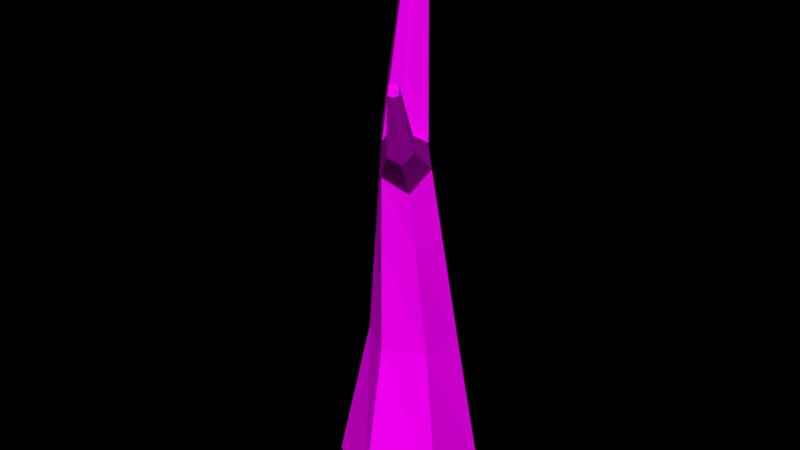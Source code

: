 # Source: Tree_Winter_2_.blend  (saved by Blender 2.79.0; exported with 4.5.12 LTS)
import bpy
from mathutils import Matrix  # noqa: F401  (used for matrix-valued properties, if any)

bpy.ops.wm.read_factory_settings(use_empty=True)
scene = bpy.context.scene
scene.name = 'Scene'

# ---- collections
col_collection_1 = bpy.data.collections.new('Collection 1'); scene.collection.children.link(col_collection_1)

# ---- images (referenced by path relative to the original .blend; pixels are not part of the script)
import os
ASSET_DIR = os.environ.get("B2B_ASSET_DIR", "")  # directory of the original .blend (textures are referenced by path, not embedded)
HERE = os.path.dirname(os.path.abspath(__file__))  # packed textures are extracted next to this script under _unpacked/

def load_image(name, relpath, width, height, colorspace="sRGB"):
    """Load a texture the original file referenced (path relative to the .blend, or extracted next to this script)."""
    p = next((c for c in (os.path.join(HERE, relpath), os.path.join(ASSET_DIR, relpath)) if relpath and os.path.exists(c)), "")
    if p:
        img = bpy.data.images.load(p, check_existing=True)
        img.name = name
    else:  # same state as the original file: an image datablock whose file is absent (Cycles renders it pink)
        img = bpy.data.images.new(name, width, height)
        img.source = "FILE"
        img.filepath = "//" + (relpath or name)
    img.colorspace_settings.name = colorspace
    return img
img_colors_png_030 = load_image('colors.png.030', 'Textures/colors.png', 1024, 1024, 'sRGB')

# ---- materials (node trees are filled in below, after node groups)
mat_tree_007 = bpy.data.materials.new('Tree.007')
mat_tree_007.alpha_threshold = 0.0
mat_tree_007.roughness = 0.5

# ---- material node trees
mat_tree_007.use_nodes = True; mat_tree_007.node_tree.nodes.clear()
_N = mat_tree_007.node_tree.nodes; _L = mat_tree_007.node_tree.links
n0 = _N.new('ShaderNodeOutputMaterial'); n0.name = 'Material Output'; n0.location = (300, 300)
n1 = _N.new('ShaderNodeBsdfDiffuse'); n1.name = 'Diffuse BSDF'; n1.location = (10, 300)
n2 = _N.new('ShaderNodeTexImage'); n2.name = 'Image Texture'; n2.location = (-218, 308)
n2.width = 140
n2.image = img_colors_png_030
_L.new(n1.outputs[0], n0.inputs[0])
_L.new(n2.outputs[0], n1.inputs[0])
n0.is_active_output = True

# ---- world
world_world = bpy.data.worlds.new('World'); scene.world = world_world
world_world.color = (0.0, 0.0, 0.0)
world_world.use_sun_shadow = False
world_world.sun_shadow_jitter_overblur = 0.0
world_world.cycles.sampling_method = 'MANUAL'

# ---- meshes
me_circle_1216 = bpy.data.meshes.new('Circle.1216')
me_circle_1216.from_pydata([(0.0, 1.0, 0.0), (-0.866, 0.5, 0.0), (-0.866, -0.5, 0.0), (8.941e-08, -1.0, 0.0), (0.866, -0.5, 0.0), (0.866, 0.5, 0.0), (0.06389, 0.5272, 2.06), (-0.5044, 0.2729, 2.065), (-0.5683, -0.3463, 2.077), (-0.06389, -0.7112, 2.084), (0.5044, -0.4569, 2.079), (0.5683, 0.1623, 2.067), (0.1272, 0.4156, 4.991), (-0.1838, 0.3781, 5.196), (-0.336, 0.05687, 4.978), (-0.1315, -0.1627, 5.272), (0.1838, -0.1328, 5.268), (0.3153, 0.1526, 5.228), (0.1319, -0.215, 7.938), (0.02844, -0.2387, 7.948), (-0.005007, -0.3385, 7.932), (0.06497, -0.4147, 7.906), (0.1684, -0.3911, 7.897), (0.2018, -0.2912, 7.913), (0.4418, 0.1574, 3.647), (0.0977, 0.4676, 3.626), (-0.0977, -0.4369, 3.678), (0.3441, -0.2948, 3.673), (-0.3441, 0.3255, 3.63), (-0.4418, -0.1268, 3.656), (0.3786, 0.155, 4.437), (-0.1146, -0.2998, 4.475), (-0.264, 0.3518, 4.413), (0.1181, 0.4316, 4.571), (0.264, -0.2138, 4.471), (-0.3605, 0.0143, 4.671), (0.3469, 0.1538, 4.832), (-0.1231, -0.2312, 4.874), (-0.7352, 0.892, 5.449), (0.1231, 0.4229, 4.8), (0.2239, -0.1733, 4.869), (-0.3469, 0.03788, 4.841), (-1.053, 1.739, 6.391), (-1.096, 1.701, 6.434), (-1.149, 1.683, 6.376), (-1.162, 1.799, 6.339), (-1.081, 1.797, 6.342), (-1.175, 1.717, 6.335), (-1.129, 1.75, 6.386), (-1.066, 1.765, 6.368), (-1.161, 1.698, 6.358), (-0.7445, 0.8893, 5.381), (-0.49, 1.075, 5.461), (-0.6465, 1.043, 5.569), (-0.5049, 1.104, 5.253), (-0.7077, 1.069, 5.181), (-0.4968, 1.088, 5.366), (-0.7561, 0.886, 5.295), (0.1272, 0.4156, 4.991), (-0.1838, 0.3781, 5.196), (-0.336, 0.05687, 4.978), (-0.7352, 0.892, 5.449), (-1.053, 1.739, 6.391), (-1.096, 1.701, 6.434), (-1.149, 1.683, 6.376), (-0.49, 1.075, 5.461), (-0.6465, 1.043, 5.569), (-0.1838, 0.3781, 5.256), (0.1272, 0.4156, 5.051), (-0.336, 0.05687, 5.038), (-0.7352, 0.892, 5.509), (-0.49, 1.075, 5.521), (-0.6465, 1.043, 5.629), (-1.096, 1.701, 6.493), (-1.053, 1.739, 6.451), (-1.149, 1.683, 6.436)], [], [(1, 0, 6, 7), (0, 5, 11, 6), (4, 3, 9, 10), (2, 1, 7, 8), (5, 4, 10, 11), (3, 2, 8, 9), (39, 36, 17, 12), (40, 37, 15, 16), (56, 52, 42, 49), (36, 40, 16, 17), (37, 41, 14, 15), (55, 54, 46, 45), (17, 16, 22, 23), (15, 14, 20, 21), (13, 12, 18, 19), (12, 17, 23, 18), (16, 15, 21, 22), (14, 13, 19, 20), (7, 6, 25, 28), (9, 8, 29, 26), (11, 10, 27, 24), (8, 7, 28, 29), (10, 9, 26, 27), (6, 11, 24, 25), (28, 25, 33, 32), (26, 29, 35, 31), (24, 27, 34, 30), (29, 28, 32, 35), (27, 26, 31, 34), (25, 24, 30, 33), (38, 51, 50, 44), (31, 35, 41, 37), (30, 34, 40, 36), (52, 53, 43, 42), (34, 31, 37, 40), (33, 30, 36, 39), (50, 48, 43, 44), (48, 49, 42, 43), (45, 46, 49, 48), (47, 45, 48, 50), (57, 55, 45, 47), (53, 38, 44, 43), (51, 57, 47, 50), (54, 56, 49, 46), (33, 39, 56, 54), (41, 35, 57, 51), (13, 14, 38, 53), (35, 32, 55, 57), (12, 13, 53, 52), (14, 41, 51, 38), (32, 33, 54, 55), (39, 12, 52, 56), (65, 62, 63, 66), (66, 63, 64, 61), (59, 66, 61, 60), (58, 65, 66, 59), (71, 72, 73, 74), (72, 70, 75, 73), (67, 69, 70, 72), (68, 67, 72, 71), (61, 64, 75, 70), (63, 62, 74, 73), (65, 58, 68, 71), (59, 60, 69, 67), (62, 65, 71, 74), (64, 63, 73, 75), (60, 61, 70, 69), (58, 59, 67, 68)])
_uv = me_circle_1216.uv_layers.new(name='UVMap')
_uv.uv.foreach_set('vector', [0.02395, 0.9283, 0.03191, 0.9283, 0.03081, 0.9445, 0.0258, 0.9445, 0.07534, 0.9767, 0.06767, 0.9774, 0.06604, 0.9612, 0.07094, 0.9608, 0.04828, 0.9157, 0.05602, 0.916, 0.05477, 0.9324, 0.04984, 0.9321, 0.04073, 0.9775, 0.03307, 0.9753, 0.0367, 0.9649, 0.0416, 0.9659, 0.06767, 0.9774, 0.06177, 0.9775, 0.06272, 0.9611, 0.06604, 0.9612, 0.05602, 0.916, 0.06177, 0.9169, 0.05798, 0.9328, 0.05477, 0.9324, 0.06832, 0.9396, 0.0655, 0.9396, 0.06542, 0.9365, 0.06814, 0.9381, 0.0499, 0.954, 0.05271, 0.9543, 0.05242, 0.9574, 0.0499, 0.9571, 0.07528, 0.9347, 0.07511, 0.934, 0.08152, 0.9262, 0.08176, 0.9264, 0.04831, 0.9538, 0.0499, 0.954, 0.0499, 0.9571, 0.04834, 0.9569, 0.04337, 0.9507, 0.04174, 0.9493, 0.04175, 0.9485, 0.04338, 0.9481, 0.02629, 0.9683, 0.02791, 0.9689, 0.0255, 0.9768, 0.0249, 0.9767, 0.04834, 0.9569, 0.0499, 0.9571, 0.04906, 0.9774, 0.04859, 0.9775, 0.04338, 0.9481, 0.04175, 0.9485, 0.04788, 0.9329, 0.04828, 0.9335, 0.02395, 0.9577, 0.02163, 0.9594, 0.02163, 0.9361, 0.02247, 0.9359, 0.06814, 0.9381, 0.06542, 0.9365, 0.06177, 0.9156, 0.06259, 0.9154, 0.0499, 0.9571, 0.05242, 0.9574, 0.04991, 0.9775, 0.04906, 0.9774, 0.04175, 0.9485, 0.03925, 0.9471, 0.04707, 0.9327, 0.04788, 0.9329, 0.0258, 0.9445, 0.03081, 0.9445, 0.03074, 0.9567, 0.02701, 0.9567, 0.05477, 0.9324, 0.05798, 0.9328, 0.05567, 0.9451, 0.05359, 0.9449, 0.06604, 0.9612, 0.06272, 0.9611, 0.06357, 0.9486, 0.06573, 0.9488, 0.0416, 0.9659, 0.0367, 0.9649, 0.03797, 0.956, 0.04168, 0.9564, 0.04984, 0.9321, 0.05477, 0.9324, 0.05359, 0.9449, 0.04987, 0.9446, 0.07094, 0.9608, 0.06604, 0.9612, 0.06573, 0.9488, 0.06945, 0.9487, 0.02701, 0.9567, 0.03074, 0.9567, 0.03069, 0.9641, 0.02761, 0.9628, 0.05359, 0.9449, 0.05567, 0.9451, 0.05419, 0.953, 0.05301, 0.9511, 0.06573, 0.9488, 0.06357, 0.9486, 0.064, 0.9424, 0.06557, 0.9427, 0.04168, 0.9564, 0.03797, 0.956, 0.03861, 0.9515, 0.04173, 0.9503, 0.04987, 0.9446, 0.05359, 0.9449, 0.05301, 0.9511, 0.04989, 0.9509, 0.06945, 0.9487, 0.06573, 0.9488, 0.06557, 0.9427, 0.06854, 0.9414, 0.03681, 0.942, 0.03676, 0.9424, 0.03271, 0.9328, 0.03282, 0.9328, 0.04336, 0.9533, 0.04173, 0.9503, 0.04174, 0.9493, 0.04337, 0.9507, 0.04828, 0.9507, 0.04989, 0.9509, 0.0499, 0.954, 0.04831, 0.9538, 0.04399, 0.9288, 0.04306, 0.9275, 0.04334, 0.92, 0.04362, 0.9204, 0.04989, 0.9509, 0.05301, 0.9511, 0.05271, 0.9543, 0.0499, 0.954, 0.06854, 0.9414, 0.06557, 0.9427, 0.0655, 0.9396, 0.06832, 0.9396, 0.02461, 0.9769, 0.025, 0.9771, 0.0251, 0.9775, 0.02465, 0.9771, 0.025, 0.9771, 0.02552, 0.977, 0.02554, 0.9772, 0.0251, 0.9775, 0.0249, 0.9767, 0.0255, 0.9768, 0.02552, 0.977, 0.025, 0.9771, 0.02456, 0.9767, 0.0249, 0.9767, 0.025, 0.9771, 0.02461, 0.9769, 0.0367, 0.9428, 0.03504, 0.9433, 0.03191, 0.9327, 0.03256, 0.9329, 0.04306, 0.9275, 0.04178, 0.9282, 0.04276, 0.9203, 0.04334, 0.92, 0.03676, 0.9424, 0.0367, 0.9428, 0.03256, 0.9329, 0.03271, 0.9328, 0.07549, 0.9356, 0.07528, 0.9347, 0.08176, 0.9264, 0.08205, 0.9266, 0.06854, 0.9414, 0.06832, 0.9396, 0.07528, 0.9347, 0.07549, 0.9356, 0.04174, 0.9493, 0.04173, 0.9503, 0.0367, 0.9428, 0.03676, 0.9424, 0.04413, 0.9315, 0.04178, 0.9327, 0.04178, 0.9282, 0.04306, 0.9275, 0.04173, 0.9503, 0.03861, 0.9515, 0.03504, 0.9433, 0.0367, 0.9428, 0.06814, 0.9381, 0.06949, 0.9363, 0.07571, 0.933, 0.07511, 0.934, 0.04175, 0.9485, 0.04174, 0.9493, 0.03676, 0.9424, 0.03681, 0.942, 0.02761, 0.9628, 0.03069, 0.9641, 0.02791, 0.9689, 0.02629, 0.9683, 0.06832, 0.9396, 0.06814, 0.9381, 0.07511, 0.934, 0.07528, 0.9347, 0.1329, 0.8511, 0.1343, 0.8456, 0.1347, 0.8455, 0.1337, 0.8507, 0.1222, 0.8754, 0.1226, 0.8717, 0.1229, 0.8719, 0.1229, 0.8758, 0.1338, 0.8546, 0.1337, 0.8507, 0.1341, 0.8514, 0.1347, 0.856, 0.1325, 0.8556, 0.1329, 0.8511, 0.1337, 0.8507, 0.1338, 0.8546, 0.1202, 0.8765, 0.1198, 0.8757, 0.1207, 0.8714, 0.1208, 0.8717, 0.1198, 0.8757, 0.119, 0.8759, 0.1203, 0.8715, 0.1207, 0.8714, 0.12, 0.878, 0.1185, 0.8785, 0.119, 0.8759, 0.1198, 0.8757, 0.1335, 0.8697, 0.1338, 0.871, 0.1329, 0.8749, 0.1327, 0.8743, 0.1341, 0.8514, 0.1347, 0.8456, 0.1349, 0.8455, 0.1342, 0.8512, 0.1226, 0.8717, 0.1224, 0.8719, 0.1223, 0.8716, 0.1226, 0.8714, 0.1325, 0.8741, 0.1333, 0.8696, 0.1335, 0.8697, 0.1327, 0.8743, 0.1199, 0.8783, 0.1184, 0.8788, 0.1185, 0.8785, 0.12, 0.878, 0.1336, 0.8797, 0.1325, 0.8741, 0.1327, 0.8743, 0.1338, 0.8799, 0.1229, 0.8719, 0.1226, 0.8717, 0.1226, 0.8714, 0.1228, 0.8716, 0.1347, 0.856, 0.1341, 0.8514, 0.1342, 0.8512, 0.1349, 0.8558, 0.1207, 0.8798, 0.1199, 0.8783, 0.12, 0.878, 0.1208, 0.8795])
me_circle_1216.materials.append(mat_tree_007)
me_circle_1216.use_remesh_preserve_volume = False
me_circle_1216.use_remesh_preserve_attributes = False
me_circle_1216.use_mirror_vertex_groups = False
me_circle_1216.update()

# ---- objects
ob_tree__winter_2 = bpy.data.objects.new('Tree (Winter 2)', me_circle_1216)

# ---- transforms, parenting, visibility, modifiers, constraints
ob_tree__winter_2.location = (-1.29, -2.054, 0.0)
ob_tree__winter_2.rotation_euler = (0.0, 0.0, -3.113)
ob_tree__winter_2.scale = (0.4045, 0.4045, 0.4045)
ob_tree__winter_2.lineart.crease_threshold = 0.0

# ---- collection membership
col_collection_1.objects.link(ob_tree__winter_2)

# ---- scene / render settings (as saved in the file)
scene.frame_start = 1; scene.frame_end = 250; scene.frame_set(1)
scene.render.engine = 'CYCLES'
scene.render.dither_intensity = 0.0
scene.cycles.use_denoising = False
scene.cycles.samples = 150
scene.cycles.sampling_pattern = 'TABULATED_SOBOL'
scene.cycles.use_adaptive_sampling = False
scene.cycles.use_light_tree = False
scene.cycles.blur_glossy = 0.0
scene.cycles.sample_clamp_indirect = 0.0
scene.view_settings.view_transform = 'Standard'
bpy.context.view_layer.update()

# ---- added for rendering (the .blend has no active camera and no usable light): camera, sun
cam_auto = bpy.data.cameras.new('AutoCamera')
cam_auto.lens = 50.0
cam_auto.sensor_width = 36.0
cam_auto.clip_end = 1000.0
ob_auto_camera = bpy.data.objects.new('AutoCamera', cam_auto)
scene.collection.objects.link(ob_auto_camera)
ob_auto_camera.location = (2.03521, -6.12357, 4.21402)
ob_auto_camera.rotation_euler = (1.09748, -7.21219e-08, 0.694738)
scene.camera = ob_auto_camera
light_auto_sun = bpy.data.lights.new('AutoSun', 'SUN')
light_auto_sun.energy = 3.0
light_auto_sun.angle = 0.0523599
ob_auto_sun = bpy.data.objects.new('AutoSun', light_auto_sun)
scene.collection.objects.link(ob_auto_sun)
ob_auto_sun.rotation_euler = (0.872665, 0.174533, 0.523599)
bpy.context.view_layer.update()
